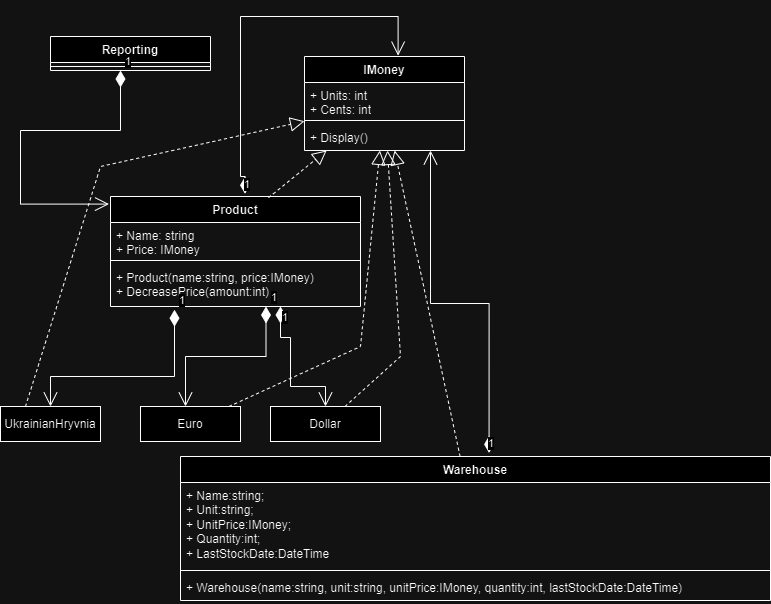

The diagram above was exported from draw.io. Its source (the exported page's mxGraphModel, read from the mxfile embedded in the PNG):
<mxGraphModel dx="1009" dy="591" grid="1" gridSize="10" guides="1" tooltips="1" connect="1" arrows="1" fold="1" page="1" pageScale="1" pageWidth="827" pageHeight="1169" math="0" shadow="0">
  <root>
    <mxCell id="WIyWlLk6GJQsqaUBKTNV-0" />
    <mxCell id="WIyWlLk6GJQsqaUBKTNV-1" parent="WIyWlLk6GJQsqaUBKTNV-0" />
    <mxCell id="KUK5CXEJH-WHMEmuEy9F-0" value="Reporting" style="swimlane;fontStyle=1;align=center;verticalAlign=top;childLayout=stackLayout;horizontal=1;startSize=26;horizontalStack=0;resizeParent=1;resizeParentMax=0;resizeLast=0;collapsible=1;marginBottom=0;whiteSpace=wrap;html=1;" vertex="1" parent="WIyWlLk6GJQsqaUBKTNV-1">
      <mxGeometry x="80" y="150" width="160" height="34" as="geometry" />
    </mxCell>
    <mxCell id="KUK5CXEJH-WHMEmuEy9F-2" value="" style="line;strokeWidth=1;fillColor=none;align=left;verticalAlign=middle;spacingTop=-1;spacingLeft=3;spacingRight=3;rotatable=0;labelPosition=right;points=[];portConstraint=eastwest;strokeColor=inherit;" vertex="1" parent="KUK5CXEJH-WHMEmuEy9F-0">
      <mxGeometry y="26" width="160" height="8" as="geometry" />
    </mxCell>
    <mxCell id="KUK5CXEJH-WHMEmuEy9F-4" value="IMoney" style="swimlane;fontStyle=1;align=center;verticalAlign=top;childLayout=stackLayout;horizontal=1;startSize=26;horizontalStack=0;resizeParent=1;resizeParentMax=0;resizeLast=0;collapsible=1;marginBottom=0;whiteSpace=wrap;html=1;" vertex="1" parent="WIyWlLk6GJQsqaUBKTNV-1">
      <mxGeometry x="334" y="170" width="160" height="94" as="geometry" />
    </mxCell>
    <mxCell id="KUK5CXEJH-WHMEmuEy9F-5" value="+ Units: int&lt;div&gt;+ Cents: int&lt;/div&gt;" style="text;strokeColor=none;fillColor=none;align=left;verticalAlign=top;spacingLeft=4;spacingRight=4;overflow=hidden;rotatable=0;points=[[0,0.5],[1,0.5]];portConstraint=eastwest;whiteSpace=wrap;html=1;" vertex="1" parent="KUK5CXEJH-WHMEmuEy9F-4">
      <mxGeometry y="26" width="160" height="34" as="geometry" />
    </mxCell>
    <mxCell id="KUK5CXEJH-WHMEmuEy9F-6" value="" style="line;strokeWidth=1;fillColor=none;align=left;verticalAlign=middle;spacingTop=-1;spacingLeft=3;spacingRight=3;rotatable=0;labelPosition=right;points=[];portConstraint=eastwest;strokeColor=inherit;" vertex="1" parent="KUK5CXEJH-WHMEmuEy9F-4">
      <mxGeometry y="60" width="160" height="8" as="geometry" />
    </mxCell>
    <mxCell id="KUK5CXEJH-WHMEmuEy9F-7" value="+ Display()" style="text;strokeColor=none;fillColor=none;align=left;verticalAlign=top;spacingLeft=4;spacingRight=4;overflow=hidden;rotatable=0;points=[[0,0.5],[1,0.5]];portConstraint=eastwest;whiteSpace=wrap;html=1;" vertex="1" parent="KUK5CXEJH-WHMEmuEy9F-4">
      <mxGeometry y="68" width="160" height="26" as="geometry" />
    </mxCell>
    <mxCell id="KUK5CXEJH-WHMEmuEy9F-13" value="Product" style="swimlane;fontStyle=1;align=center;verticalAlign=top;childLayout=stackLayout;horizontal=1;startSize=26;horizontalStack=0;resizeParent=1;resizeParentMax=0;resizeLast=0;collapsible=1;marginBottom=0;whiteSpace=wrap;html=1;" vertex="1" parent="WIyWlLk6GJQsqaUBKTNV-1">
      <mxGeometry x="140" y="310" width="250" height="110" as="geometry" />
    </mxCell>
    <mxCell id="KUK5CXEJH-WHMEmuEy9F-14" value="+ Name: string&lt;div&gt;+ Price: IMoney&lt;/div&gt;" style="text;strokeColor=none;fillColor=none;align=left;verticalAlign=top;spacingLeft=4;spacingRight=4;overflow=hidden;rotatable=0;points=[[0,0.5],[1,0.5]];portConstraint=eastwest;whiteSpace=wrap;html=1;" vertex="1" parent="KUK5CXEJH-WHMEmuEy9F-13">
      <mxGeometry y="26" width="250" height="34" as="geometry" />
    </mxCell>
    <mxCell id="KUK5CXEJH-WHMEmuEy9F-15" value="" style="line;strokeWidth=1;fillColor=none;align=left;verticalAlign=middle;spacingTop=-1;spacingLeft=3;spacingRight=3;rotatable=0;labelPosition=right;points=[];portConstraint=eastwest;strokeColor=inherit;" vertex="1" parent="KUK5CXEJH-WHMEmuEy9F-13">
      <mxGeometry y="60" width="250" height="8" as="geometry" />
    </mxCell>
    <mxCell id="KUK5CXEJH-WHMEmuEy9F-16" value="+ Product(name:string, price:IMoney)&lt;div&gt;+&amp;nbsp;DecreasePrice(amount:int)&lt;/div&gt;" style="text;strokeColor=none;fillColor=none;align=left;verticalAlign=top;spacingLeft=4;spacingRight=4;overflow=hidden;rotatable=0;points=[[0,0.5],[1,0.5]];portConstraint=eastwest;whiteSpace=wrap;html=1;" vertex="1" parent="KUK5CXEJH-WHMEmuEy9F-13">
      <mxGeometry y="68" width="250" height="42" as="geometry" />
    </mxCell>
    <mxCell id="KUK5CXEJH-WHMEmuEy9F-18" value="1" style="endArrow=open;html=1;endSize=12;startArrow=diamondThin;startSize=14;startFill=1;edgeStyle=orthogonalEdgeStyle;align=left;verticalAlign=bottom;rounded=0;exitX=0.538;exitY=-0.025;exitDx=0;exitDy=0;exitPerimeter=0;entryX=0.585;entryY=-0.009;entryDx=0;entryDy=0;entryPerimeter=0;" edge="1" parent="WIyWlLk6GJQsqaUBKTNV-1" source="KUK5CXEJH-WHMEmuEy9F-13" target="KUK5CXEJH-WHMEmuEy9F-4">
      <mxGeometry x="-1" y="3" relative="1" as="geometry">
        <mxPoint x="330" y="310" as="sourcePoint" />
        <mxPoint x="490" y="310" as="targetPoint" />
        <Array as="points">
          <mxPoint x="275" y="290" />
          <mxPoint x="270" y="290" />
          <mxPoint x="270" y="130" />
          <mxPoint x="428" y="130" />
        </Array>
      </mxGeometry>
    </mxCell>
    <mxCell id="KUK5CXEJH-WHMEmuEy9F-20" value="1" style="endArrow=open;html=1;endSize=12;startArrow=diamondThin;startSize=14;startFill=1;edgeStyle=orthogonalEdgeStyle;align=left;verticalAlign=bottom;rounded=0;entryX=-0.006;entryY=0.069;entryDx=0;entryDy=0;exitX=0.5;exitY=0;exitDx=0;exitDy=0;entryPerimeter=0;" edge="1" parent="WIyWlLk6GJQsqaUBKTNV-1" target="KUK5CXEJH-WHMEmuEy9F-13">
      <mxGeometry x="-1" y="3" relative="1" as="geometry">
        <mxPoint x="150" y="184" as="sourcePoint" />
        <mxPoint x="182.5" y="290" as="targetPoint" />
        <Array as="points">
          <mxPoint x="150" y="244" />
          <mxPoint x="50" y="244" />
          <mxPoint x="50" y="318" />
        </Array>
      </mxGeometry>
    </mxCell>
    <mxCell id="KUK5CXEJH-WHMEmuEy9F-21" value="UkrainianHryvnia" style="html=1;whiteSpace=wrap;" vertex="1" parent="WIyWlLk6GJQsqaUBKTNV-1">
      <mxGeometry x="30" y="520" width="100" height="35" as="geometry" />
    </mxCell>
    <mxCell id="KUK5CXEJH-WHMEmuEy9F-22" value="Euro" style="html=1;whiteSpace=wrap;" vertex="1" parent="WIyWlLk6GJQsqaUBKTNV-1">
      <mxGeometry x="170" y="520" width="100" height="35" as="geometry" />
    </mxCell>
    <mxCell id="KUK5CXEJH-WHMEmuEy9F-23" value="Dollar" style="html=1;whiteSpace=wrap;" vertex="1" parent="WIyWlLk6GJQsqaUBKTNV-1">
      <mxGeometry x="300" y="520" width="110" height="35" as="geometry" />
    </mxCell>
    <mxCell id="KUK5CXEJH-WHMEmuEy9F-24" value="1" style="endArrow=open;html=1;endSize=12;startArrow=diamondThin;startSize=14;startFill=1;edgeStyle=orthogonalEdgeStyle;align=left;verticalAlign=bottom;rounded=0;exitX=0.256;exitY=1.076;exitDx=0;exitDy=0;exitPerimeter=0;" edge="1" parent="WIyWlLk6GJQsqaUBKTNV-1" source="KUK5CXEJH-WHMEmuEy9F-16" target="KUK5CXEJH-WHMEmuEy9F-21">
      <mxGeometry x="-1" y="3" relative="1" as="geometry">
        <mxPoint x="320" y="440" as="sourcePoint" />
        <mxPoint x="710" y="510" as="targetPoint" />
        <Array as="points">
          <mxPoint x="204" y="490" />
          <mxPoint x="80" y="490" />
        </Array>
      </mxGeometry>
    </mxCell>
    <mxCell id="KUK5CXEJH-WHMEmuEy9F-25" value="1" style="endArrow=open;html=1;endSize=12;startArrow=diamondThin;startSize=14;startFill=1;edgeStyle=orthogonalEdgeStyle;align=left;verticalAlign=bottom;rounded=0;exitX=0.622;exitY=1;exitDx=0;exitDy=0;exitPerimeter=0;entryX=0.5;entryY=0;entryDx=0;entryDy=0;" edge="1" parent="WIyWlLk6GJQsqaUBKTNV-1" source="KUK5CXEJH-WHMEmuEy9F-16">
      <mxGeometry x="-1" y="3" relative="1" as="geometry">
        <mxPoint x="295" y="443.192" as="sourcePoint" />
        <mxPoint x="215" y="520" as="targetPoint" />
        <Array as="points">
          <mxPoint x="296" y="470" />
          <mxPoint x="215" y="470" />
        </Array>
      </mxGeometry>
    </mxCell>
    <mxCell id="KUK5CXEJH-WHMEmuEy9F-26" value="1" style="endArrow=open;html=1;endSize=12;startArrow=diamondThin;startSize=14;startFill=1;edgeStyle=orthogonalEdgeStyle;align=left;verticalAlign=bottom;rounded=0;exitX=0.698;exitY=0.981;exitDx=0;exitDy=0;exitPerimeter=0;entryX=0.5;entryY=0;entryDx=0;entryDy=0;" edge="1" parent="WIyWlLk6GJQsqaUBKTNV-1" target="KUK5CXEJH-WHMEmuEy9F-23">
      <mxGeometry x="-0.7187" relative="1" as="geometry">
        <mxPoint x="310" y="420.002" as="sourcePoint" />
        <mxPoint x="395.5" y="500.8" as="targetPoint" />
        <Array as="points">
          <mxPoint x="310" y="451" />
          <mxPoint x="320" y="451" />
          <mxPoint x="320" y="500" />
          <mxPoint x="355" y="500" />
        </Array>
        <mxPoint as="offset" />
      </mxGeometry>
    </mxCell>
    <mxCell id="KUK5CXEJH-WHMEmuEy9F-27" value="Warehouse" style="swimlane;fontStyle=1;align=center;verticalAlign=top;childLayout=stackLayout;horizontal=1;startSize=26;horizontalStack=0;resizeParent=1;resizeParentMax=0;resizeLast=0;collapsible=1;marginBottom=0;whiteSpace=wrap;html=1;" vertex="1" parent="WIyWlLk6GJQsqaUBKTNV-1">
      <mxGeometry x="210" y="570" width="590" height="144" as="geometry" />
    </mxCell>
    <mxCell id="KUK5CXEJH-WHMEmuEy9F-28" value="+ Name:string;&lt;div&gt;+ Unit:string;&lt;/div&gt;&lt;div&gt;+ UnitPrice:IMoney;&lt;/div&gt;&lt;div&gt;+ Quantity:int;&lt;/div&gt;&lt;div&gt;+ LastStockDate:DateTime&lt;/div&gt;" style="text;strokeColor=none;fillColor=none;align=left;verticalAlign=top;spacingLeft=4;spacingRight=4;overflow=hidden;rotatable=0;points=[[0,0.5],[1,0.5]];portConstraint=eastwest;whiteSpace=wrap;html=1;" vertex="1" parent="KUK5CXEJH-WHMEmuEy9F-27">
      <mxGeometry y="26" width="590" height="84" as="geometry" />
    </mxCell>
    <mxCell id="KUK5CXEJH-WHMEmuEy9F-29" value="" style="line;strokeWidth=1;fillColor=none;align=left;verticalAlign=middle;spacingTop=-1;spacingLeft=3;spacingRight=3;rotatable=0;labelPosition=right;points=[];portConstraint=eastwest;strokeColor=inherit;" vertex="1" parent="KUK5CXEJH-WHMEmuEy9F-27">
      <mxGeometry y="110" width="590" height="8" as="geometry" />
    </mxCell>
    <mxCell id="KUK5CXEJH-WHMEmuEy9F-30" value="+&amp;nbsp;Warehouse(name:string, unit:string, unitPrice:IMoney, quantity:int, lastStockDate:DateTime)" style="text;strokeColor=none;fillColor=none;align=left;verticalAlign=top;spacingLeft=4;spacingRight=4;overflow=hidden;rotatable=0;points=[[0,0.5],[1,0.5]];portConstraint=eastwest;whiteSpace=wrap;html=1;" vertex="1" parent="KUK5CXEJH-WHMEmuEy9F-27">
      <mxGeometry y="118" width="590" height="26" as="geometry" />
    </mxCell>
    <mxCell id="KUK5CXEJH-WHMEmuEy9F-31" value="1" style="endArrow=open;html=1;endSize=12;startArrow=diamondThin;startSize=14;startFill=1;edgeStyle=orthogonalEdgeStyle;align=left;verticalAlign=bottom;rounded=0;exitX=0.523;exitY=-0.025;exitDx=0;exitDy=0;exitPerimeter=0;" edge="1" parent="WIyWlLk6GJQsqaUBKTNV-1" source="KUK5CXEJH-WHMEmuEy9F-27" target="KUK5CXEJH-WHMEmuEy9F-4">
      <mxGeometry x="-1" y="3" relative="1" as="geometry">
        <mxPoint x="550" y="380" as="sourcePoint" />
        <mxPoint x="710" y="380" as="targetPoint" />
        <Array as="points">
          <mxPoint x="519" y="417" />
          <mxPoint x="460" y="417" />
        </Array>
      </mxGeometry>
    </mxCell>
    <mxCell id="KUK5CXEJH-WHMEmuEy9F-32" value="" style="endArrow=block;dashed=1;endFill=0;endSize=12;html=1;rounded=0;exitX=0.25;exitY=0;exitDx=0;exitDy=0;" edge="1" parent="WIyWlLk6GJQsqaUBKTNV-1" source="KUK5CXEJH-WHMEmuEy9F-21" target="KUK5CXEJH-WHMEmuEy9F-4">
      <mxGeometry width="160" relative="1" as="geometry">
        <mxPoint x="40" y="450" as="sourcePoint" />
        <mxPoint x="200" y="450" as="targetPoint" />
        <Array as="points">
          <mxPoint x="130" y="280" />
        </Array>
      </mxGeometry>
    </mxCell>
    <mxCell id="KUK5CXEJH-WHMEmuEy9F-33" value="" style="endArrow=block;dashed=1;endFill=0;endSize=12;html=1;rounded=0;" edge="1" parent="WIyWlLk6GJQsqaUBKTNV-1" source="KUK5CXEJH-WHMEmuEy9F-22" target="KUK5CXEJH-WHMEmuEy9F-4">
      <mxGeometry width="160" relative="1" as="geometry">
        <mxPoint x="65" y="530" as="sourcePoint" />
        <mxPoint x="344" y="245" as="targetPoint" />
        <Array as="points">
          <mxPoint x="390" y="460" />
        </Array>
      </mxGeometry>
    </mxCell>
    <mxCell id="KUK5CXEJH-WHMEmuEy9F-34" value="" style="endArrow=block;dashed=1;endFill=0;endSize=12;html=1;rounded=0;" edge="1" parent="WIyWlLk6GJQsqaUBKTNV-1" source="KUK5CXEJH-WHMEmuEy9F-23" target="KUK5CXEJH-WHMEmuEy9F-4">
      <mxGeometry width="160" relative="1" as="geometry">
        <mxPoint x="268" y="530" as="sourcePoint" />
        <mxPoint x="419" y="274" as="targetPoint" />
        <Array as="points">
          <mxPoint x="430" y="470" />
        </Array>
      </mxGeometry>
    </mxCell>
    <mxCell id="KUK5CXEJH-WHMEmuEy9F-35" value="" style="endArrow=block;dashed=1;endFill=0;endSize=12;html=1;rounded=0;exitX=0.632;exitY=0.011;exitDx=0;exitDy=0;exitPerimeter=0;" edge="1" parent="WIyWlLk6GJQsqaUBKTNV-1" source="KUK5CXEJH-WHMEmuEy9F-13" target="KUK5CXEJH-WHMEmuEy9F-4">
      <mxGeometry width="160" relative="1" as="geometry">
        <mxPoint x="560" y="280" as="sourcePoint" />
        <mxPoint x="720" y="280" as="targetPoint" />
      </mxGeometry>
    </mxCell>
    <mxCell id="KUK5CXEJH-WHMEmuEy9F-36" value="" style="endArrow=block;dashed=1;endFill=0;endSize=12;html=1;rounded=0;" edge="1" parent="WIyWlLk6GJQsqaUBKTNV-1" source="KUK5CXEJH-WHMEmuEy9F-27" target="KUK5CXEJH-WHMEmuEy9F-4">
      <mxGeometry width="160" relative="1" as="geometry">
        <mxPoint x="580" y="370" as="sourcePoint" />
        <mxPoint x="740" y="370" as="targetPoint" />
      </mxGeometry>
    </mxCell>
  </root>
</mxGraphModel>